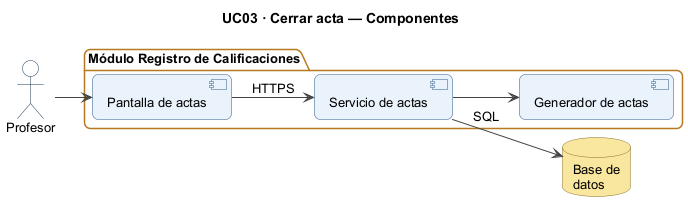

The diagram above was rendered by PlantUML. Its source (embedded in the PNG):
@startuml
!pragma layout smetana
title UC03 · Cerrar acta — Componentes
left to right direction
skinparam shadowing false
skinparam defaultFontName Arial
skinparam defaultFontSize 13
skinparam roundCorner 12
skinparam ArrowColor #444444
skinparam actorBorderColor #1F3B57
skinparam actorBackgroundColor #FFFFFF
skinparam participantBackgroundColor #EAF2FB
skinparam participantBorderColor #2F5D8A
skinparam boundaryBackgroundColor #EAF2FB
skinparam boundaryBorderColor #2F5D8A
skinparam controlBackgroundColor #EAF2FB
skinparam controlBorderColor #2F5D8A
skinparam databaseBackgroundColor #F9E79F
skinparam databaseBorderColor #8A6D1F
skinparam componentBackgroundColor #EAF2FB
skinparam componentBorderColor #2F5D8A
skinparam interfaceBackgroundColor #FFFFFF
skinparam interfaceBorderColor #1F3B57
skinparam packageBorderColor #1F3B57
skinparam activityBackgroundColor #EAF2FB
skinparam activityBorderColor #2F5D8A
skinparam activityDiamondBackgroundColor #FFF0CC
skinparam activityDiamondBorderColor #B7791F
skinparam swimlaneTitleFontStyle bold
skinparam sequenceGroupBackgroundColor #FFF0CC
skinparam sequenceGroupBorderColor #B7791F
skinparam stateBackgroundColor #EAF2FB
skinparam stateBorderColor #2F5D8A
skinparam classAttributeIconSize 0
skinparam classBackgroundColor #EAF2FB
skinparam classBorderColor #2F5D8A
skinparam noteBackgroundColor #FFF7E6
skinparam noteBorderColor #B7791F
actor "Profesor" as A
package "Módulo Registro de Calificaciones" {
  component "Pantalla de actas" as UI
  component "Servicio de actas" as S
  component "Generador de actas" as V
}
database "Base de\ndatos" as DB
A --> UI
UI --> S : HTTPS
S --> DB : SQL
S --> V
@enduml